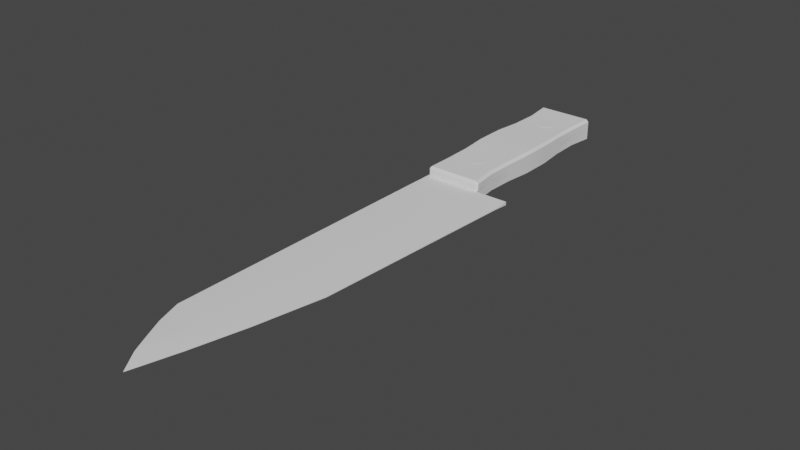 # Source: Knife_2.blend  (saved by Blender 3.1.7; exported with 4.5.12 LTS)
import bpy
from mathutils import Matrix  # noqa: F401  (used for matrix-valued properties, if any)

bpy.ops.wm.read_factory_settings(use_empty=True)
scene = bpy.context.scene
scene.name = 'Scene'

# ---- collections
col_collection = bpy.data.collections.new('Collection'); scene.collection.children.link(col_collection)

# ---- node groups
ng_auto_smooth = bpy.data.node_groups.new('Auto Smooth', 'GeometryNodeTree')
_s = ng_auto_smooth.interface.new_socket(name='Geometry', in_out='OUTPUT', socket_type='NodeSocketGeometry')
_s = ng_auto_smooth.interface.new_socket(name='Geometry', in_out='INPUT', socket_type='NodeSocketGeometry')
_s = ng_auto_smooth.interface.new_socket(name='Angle', in_out='INPUT', socket_type='NodeSocketFloat')
_s.subtype = 'ANGLE'
_s.min_value = 0.0
_s.max_value = 3.142
ng_auto_smooth.is_modifier = True
_N = ng_auto_smooth.nodes; _L = ng_auto_smooth.links
n0 = _N.new('NodeGroupOutput'); n0.name = 'Group Output'; n0.location = (480, -100)
n1 = _N.new('NodeGroupInput'); n1.name = 'Group Input'; n1.location = (-420, -300)
n2 = _N.new('NodeGroupInput'); n2.name = 'Group Input.001'; n2.location = (-60, -100)
n3 = _N.new('GeometryNodeSetShadeSmooth'); n3.name = 'Set Shade Smooth'; n3.location = (120, -100)
n3.domain = 'EDGE'
n4 = _N.new('GeometryNodeSetShadeSmooth'); n4.name = 'Set Shade Smooth.001'; n4.location = (300, -100)
n5 = _N.new('GeometryNodeInputMeshEdgeAngle'); n5.name = 'Edge Angle'; n5.location = (-420, -220)
n6 = _N.new('GeometryNodeInputEdgeSmooth'); n6.name = 'Is Edge Smooth'; n6.location = (-60, -160)
n7 = _N.new('GeometryNodeInputShadeSmooth'); n7.name = 'Is Face Smooth'; n7.location = (-240, -340)
n8 = _N.new('FunctionNodeBooleanMath'); n8.name = 'Boolean Math'; n8.location = (-60, -220)
n9 = _N.new('FunctionNodeCompare'); n9.name = 'Compare'; n9.location = (-240, -180)
n9.operation = 'LESS_EQUAL'
_L.new(n5.outputs[0], n9.inputs[0])
_L.new(n4.outputs[0], n0.inputs[0])
_L.new(n1.outputs[1], n9.inputs[1])
_L.new(n9.outputs[0], n8.inputs[0])
_L.new(n7.outputs[0], n8.inputs[1])
_L.new(n2.outputs[0], n3.inputs[0])
_L.new(n6.outputs[0], n3.inputs[1])
_L.new(n3.outputs[0], n4.inputs[0])
_L.new(n8.outputs[0], n3.inputs[2])
n0.is_active_output = True

# ---- world
world_world = bpy.data.worlds.new('World'); scene.world = world_world
world_world.use_nodes = True; world_world.node_tree.nodes.clear()
_N = world_world.node_tree.nodes; _L = world_world.node_tree.links
n0 = _N.new('ShaderNodeOutputWorld'); n0.name = 'World Output'; n0.location = (300, 300)
n1 = _N.new('ShaderNodeBackground'); n1.name = 'Background'; n1.location = (10, 300)
n1.inputs[0].default_value = (0.05088, 0.05088, 0.05088, 1.0)
_L.new(n1.outputs[0], n0.inputs[0])
n0.is_active_output = True
world_world.color = (0.05088, 0.05088, 0.05088)
world_world.use_sun_shadow = False
world_world.sun_shadow_jitter_overblur = 0.0

# ---- meshes
me_knife = bpy.data.meshes.new('Knife')
me_knife.from_pydata([(-0.035, -0.001, -0.16), (-0.035, 0.001, -0.16), (-0.01143, -6.845e-05, 0.1907), (-0.01143, 6.846e-05, 0.1907), (-0.002983, -0.001, -0.16), (-0.002983, 0.001, -0.16), (-0.035, -0.001, 0.1418), (-0.035, 0.001, 0.1418), (0.01171, -0.0002219, 0.09281), (0.01881, -0.001, -0.04081), (-0.0009589, -0.001, -0.04081), (-0.0009589, 0.001, -0.04081), (0.01881, 0.001, -0.04081), (0.01171, 0.0002219, 0.09281), (-0.02346, -0.001, 0.1699), (-0.003986, 0.0001353, 0.1642), (-0.02346, 0.001, 0.1699), (-0.003986, -0.0001353, 0.1642), (-0.02992, 0.001, 0.1565), (0.003775, -0.0001353, 0.1327), (-0.02992, -0.001, 0.1565), (0.003775, 0.0001353, 0.1327), (-0.003128, -0.001, 0.1035), (-0.01572, -0.001, 0.1609), (-0.0102, -0.001, 0.136), (0.002982, -0.001, -0.04081), (-0.003128, 0.001, 0.1035), (-0.01572, 0.001, 0.1609), (-0.0102, 0.001, 0.136), (0.002982, 0.001, -0.04081), (-0.019, 0.001, 0.1788), (-0.01903, -0.001, 0.1787), (-0.035, -0.001, -0.04081), (0.003444, -0.001, -0.03163), (0.003444, 0.001, -0.03163), (0.01875, -0.0002219, -0.03163), (0.01875, 0.0002219, -0.03163), (-0.035, 0.001, -0.04081), (-0.002983, -0.001, -0.05784), (-0.002679, -0.001, -0.07486), (-0.001539, -0.001, -0.09189), (-0.001539, -0.001, -0.1089), (-0.002753, -0.001, -0.1259), (-0.002983, -0.001, -0.143), (-0.002983, 0.001, -0.143), (-0.002753, 0.001, -0.1259), (-0.001539, 0.001, -0.1089), (-0.001539, 0.001, -0.09189), (-0.002679, 0.001, -0.07486), (-0.002983, 0.001, -0.05784), (-0.035, 0.001, -0.05784), (-0.0353, 0.001, -0.07486), (-0.03644, 0.001, -0.09189), (-0.03644, 0.001, -0.1089), (-0.03523, 0.001, -0.1259), (-0.035, 0.001, -0.143), (-0.035, -0.001, -0.143), (-0.03523, -0.001, -0.1259), (-0.03644, -0.001, -0.1089), (-0.03644, -0.001, -0.09189), (-0.0353, -0.001, -0.07486), (-0.035, -0.001, -0.05784), (-0.001682, -0.0009878, -0.1585), (-0.0363, 0.001012, -0.1585), (-0.001682, 0.001012, -0.1585), (-0.0363, -0.0009878, -0.1585), (-0.03349, -0.006545, -0.04232), (-0.03349, -0.005037, -0.04081), (-0.035, -0.005036, -0.04232), (-0.035, 0.005036, -0.04232), (-0.03349, 0.005037, -0.04081), (-0.03349, 0.006545, -0.04232), (-0.0363, -0.005568, -0.1585), (-0.03492, -0.00562, -0.16), (-0.03479, -0.007077, -0.1585), (-0.03479, 0.007077, -0.1585), (-0.03492, 0.00562, -0.16), (-0.0363, 0.005568, -0.1585), (-0.0009589, -0.005036, -0.0423), (-0.002272, -0.005037, -0.04081), (-0.002474, -0.006545, -0.04232), (-0.002474, 0.006545, -0.04232), (-0.002272, 0.005037, -0.04081), (-0.0009589, 0.005036, -0.0423), (-0.003194, -0.007077, -0.1585), (-0.003064, -0.00562, -0.16), (-0.001682, -0.005568, -0.1585), (-0.003194, 0.007077, -0.1585), (-0.001682, 0.005568, -0.1585), (-0.003064, 0.00562, -0.16), (-0.03349, -0.006545, -0.143), (-0.035, -0.005036, -0.143), (-0.03372, -0.006639, -0.1259), (-0.03523, -0.00513, -0.1259), (-0.03493, -0.007135, -0.1097), (-0.03644, -0.005626, -0.1097), (-0.03493, -0.007135, -0.09112), (-0.03644, -0.005626, -0.09112), (-0.03379, -0.006669, -0.07486), (-0.0353, -0.005161, -0.07486), (-0.035, -0.005036, -0.05784), (-0.03349, -0.006545, -0.05784), (-0.03349, 0.006545, -0.05784), (-0.035, 0.005036, -0.05784), (-0.03379, 0.006669, -0.07486), (-0.0353, 0.005161, -0.07486), (-0.03493, 0.007135, -0.09112), (-0.03644, 0.005626, -0.09112), (-0.03493, 0.007135, -0.1097), (-0.03644, 0.005626, -0.1097), (-0.03372, 0.006639, -0.1259), (-0.03523, 0.00513, -0.1259), (-0.035, 0.005036, -0.143), (-0.03349, 0.006545, -0.143), (-0.004495, -0.006545, -0.05784), (-0.002983, -0.005036, -0.05784), (-0.004191, -0.006669, -0.07486), (-0.002679, -0.005161, -0.07486), (-0.003051, -0.007135, -0.09112), (-0.001539, -0.005626, -0.09112), (-0.003051, -0.007135, -0.1097), (-0.001539, -0.005626, -0.1097), (-0.004264, -0.006639, -0.1259), (-0.002753, -0.00513, -0.1259), (-0.002983, -0.005036, -0.143), (-0.004494, -0.006545, -0.143), (-0.004494, 0.006545, -0.143), (-0.002983, 0.005036, -0.143), (-0.004264, 0.006639, -0.1259), (-0.002753, 0.00513, -0.1259), (-0.003051, 0.007135, -0.1097), (-0.001539, 0.005626, -0.1097), (-0.003051, 0.007135, -0.09112), (-0.001539, 0.005626, -0.09112), (-0.004191, 0.006669, -0.07486), (-0.002679, 0.005161, -0.07486), (-0.002983, 0.005036, -0.05784), (-0.004495, 0.006545, -0.05784), (-0.03349, -0.0008626, -0.04081), (-0.03349, 0.0008626, -0.04081), (-0.035, 0.0008625, -0.04232), (-0.035, -0.0008625, -0.04232), (-0.03492, 0.001, -0.16), (-0.03492, -0.001, -0.16), (-0.0363, -0.0009878, -0.1585), (-0.0363, 0.0009878, -0.1585), (-0.001682, 0.0009878, -0.1585), (-0.001682, -0.0009878, -0.1585), (-0.003064, -0.001, -0.16), (-0.003064, 0.001, -0.16), (-0.002272, 0.0008626, -0.04081), (-0.002272, -0.0008626, -0.04081), (-0.0009589, -0.0008625, -0.0423), (-0.0009589, 0.0008625, -0.0423), (-0.035, 0.0008625, -0.05784), (-0.035, -0.0008625, -0.05784), (-0.035, -0.0008625, -0.143), (-0.035, 0.0008625, -0.143), (-0.002983, -0.0008625, -0.05784), (-0.002983, 0.0008625, -0.05784), (-0.002983, 0.0008625, -0.143), (-0.002983, -0.0008625, -0.143), (-0.03523, -0.0008846, -0.1259), (-0.03523, 0.0008846, -0.1259), (-0.03644, -0.001002, -0.1097), (-0.03644, 0.001002, -0.1097), (-0.03644, -0.001002, -0.09112), (-0.03644, 0.001002, -0.09112), (-0.0353, -0.0008918, -0.07486), (-0.0353, 0.0008918, -0.07486), (-0.002679, -0.0008918, -0.07486), (-0.002679, 0.0008918, -0.07486), (-0.001539, -0.001002, -0.09112), (-0.001539, 0.001002, -0.09112), (-0.001539, -0.001002, -0.1097), (-0.001539, 0.001002, -0.1097), (-0.002753, -0.0008846, -0.1259), (-0.002753, 0.0008846, -0.1259), (-0.02349, 0.006585, -0.1358), (-0.02282, 0.006599, -0.1333), (-0.02282, 0.006571, -0.1383), (-0.01849, 0.006557, -0.1408), (-0.02099, 0.006561, -0.1401), (-0.01416, 0.006571, -0.1383), (-0.01599, 0.006561, -0.1401), (-0.02099, 0.006609, -0.1314), (-0.01849, 0.006612, -0.1308), (-0.01416, 0.006599, -0.1333), (-0.01349, 0.006585, -0.1358), (-0.01599, 0.006609, -0.1314), (-0.02349, 0.006598, -0.06505), (-0.02282, 0.006616, -0.06755), (-0.02099, 0.006629, -0.06938), (-0.01599, 0.006629, -0.06938), (-0.01849, 0.006634, -0.07005), (-0.02282, 0.006579, -0.06255), (-0.01849, 0.006561, -0.06005), (-0.02099, 0.006566, -0.06072), (-0.01349, 0.006598, -0.06505), (-0.01416, 0.006579, -0.06255), (-0.01416, 0.006616, -0.06755), (-0.01599, 0.006566, -0.06072), (-0.02099, -0.006629, -0.06938), (-0.01849, -0.006634, -0.07005), (-0.01416, -0.006616, -0.06755), (-0.01349, -0.006598, -0.06505), (-0.01599, -0.006629, -0.06938), (-0.02349, -0.006598, -0.06505), (-0.02282, -0.006579, -0.06255), (-0.02282, -0.006616, -0.06755), (-0.01849, -0.006561, -0.06005), (-0.02099, -0.006566, -0.06072), (-0.01416, -0.006579, -0.06255), (-0.01599, -0.006566, -0.06072), (-0.02282, -0.006571, -0.1383), (-0.01849, -0.006557, -0.1408), (-0.02099, -0.006561, -0.1401), (-0.01349, -0.006585, -0.1358), (-0.01416, -0.006599, -0.1333), (-0.01416, -0.006571, -0.1383), (-0.01599, -0.006561, -0.1401), (-0.02349, -0.006585, -0.1358), (-0.02282, -0.006599, -0.1333), (-0.02099, -0.006609, -0.1314), (-0.01599, -0.006609, -0.1314), (-0.01849, -0.006612, -0.1308), (-0.01849, -0.006698, -0.07005), (-0.01849, 0.006684, -0.07005), (-0.01599, -0.006698, -0.06938), (-0.01599, 0.006684, -0.06938), (-0.01416, -0.006698, -0.06755), (-0.01416, 0.006684, -0.06755), (-0.01349, -0.006698, -0.06505), (-0.01349, 0.006684, -0.06505), (-0.01416, -0.006698, -0.06255), (-0.01416, 0.006684, -0.06255), (-0.01599, -0.006698, -0.06072), (-0.01599, 0.006684, -0.06072), (-0.01849, -0.006698, -0.06005), (-0.01849, 0.006684, -0.06005), (-0.02099, -0.006698, -0.06072), (-0.02099, 0.006684, -0.06072), (-0.02282, -0.006698, -0.06255), (-0.02282, 0.006684, -0.06255), (-0.02349, -0.006698, -0.06505), (-0.02349, 0.006684, -0.06505), (-0.02282, -0.006698, -0.06755), (-0.02282, 0.006684, -0.06755), (-0.02099, -0.006698, -0.06938), (-0.02099, 0.006684, -0.06938), (-0.01849, -0.006699, -0.1408), (-0.01849, 0.006684, -0.1408), (-0.01599, -0.006699, -0.1401), (-0.01599, 0.006684, -0.1401), (-0.01416, -0.006699, -0.1383), (-0.01416, 0.006684, -0.1383), (-0.01349, -0.006699, -0.1358), (-0.01349, 0.006684, -0.1358), (-0.01416, -0.006699, -0.1333), (-0.01416, 0.006684, -0.1333), (-0.01599, -0.006699, -0.1314), (-0.01599, 0.006684, -0.1314), (-0.01849, -0.006699, -0.1308), (-0.01849, 0.006684, -0.1308), (-0.02099, -0.006699, -0.1314), (-0.02099, 0.006684, -0.1314), (-0.02282, -0.006699, -0.1333), (-0.02282, 0.006684, -0.1333), (-0.02349, -0.006699, -0.1358), (-0.02349, 0.006684, -0.1358), (-0.02282, -0.006699, -0.1383), (-0.02282, 0.006684, -0.1383), (-0.02099, -0.006699, -0.1401), (-0.02099, 0.006684, -0.1401)], [], [(65, 63, 1, 0), (0, 1, 5, 4), (17, 15, 3, 2), (14, 23, 31), (15, 27, 30, 3), (49, 50, 37, 11), (11, 37, 29, 12), (34, 37, 7, 26), (61, 38, 10, 32), (32, 10, 9, 25), (33, 35, 8, 22), (38, 49, 11, 10), (10, 11, 12, 9), (35, 36, 13, 8), (20, 18, 7, 6), (2, 3, 30, 31), (28, 18, 16, 27), (24, 19, 17, 23), (19, 21, 15, 17), (8, 13, 21, 19), (22, 8, 19, 24), (26, 7, 18, 28), (14, 16, 18, 20), (6, 22, 24, 20), (20, 24, 23, 14), (32, 33, 22, 6), (13, 26, 28, 21), (21, 28, 27, 15), (36, 34, 26, 13), (30, 27, 16), (31, 23, 17, 2), (31, 30, 16, 14), (12, 29, 34, 36), (32, 25, 33), (6, 7, 37, 32), (9, 12, 36, 35), (25, 9, 35, 33), (29, 37, 34), (62, 64, 44, 43), (43, 44, 45, 42), (42, 45, 46, 41), (41, 46, 47, 40), (40, 47, 48, 39), (39, 48, 49, 38), (65, 62, 43, 56), (56, 43, 42, 57), (57, 42, 41, 58), (58, 41, 40, 59), (59, 40, 39, 60), (60, 39, 38, 61), (64, 63, 55, 44), (44, 55, 54, 45), (45, 54, 53, 46), (46, 53, 52, 47), (47, 52, 51, 48), (48, 51, 50, 49), (32, 37, 50, 61), (61, 50, 51, 60), (60, 51, 52, 59), (59, 52, 53, 58), (58, 53, 54, 57), (57, 54, 55, 56), (5, 1, 63, 64), (0, 4, 62, 65), (4, 5, 64, 62), (56, 55, 63, 65), (87, 75, 113, 126), (74, 84, 125, 90), (146, 88, 127, 160), (101, 114, 80, 66), (137, 102, 71, 81), (142, 76, 89, 149), (159, 136, 83, 153), (171, 135, 136, 159), (180, 113, 110, 128, 126, 183, 188, 187, 189, 186, 185, 179, 178), (183, 126, 113, 180, 182, 181, 184), (128, 110, 108, 130), (130, 108, 106, 132), (132, 106, 104, 134), (157, 112, 77, 145), (165, 109, 111, 163), (167, 107, 109, 165), (169, 105, 107, 167), (154, 103, 105, 169), (195, 102, 137, 199, 201, 196, 197), (137, 134, 104, 102, 195, 190, 191, 192, 194, 193, 200, 198, 199), (163, 111, 112, 157), (160, 127, 129, 177), (177, 129, 131, 175), (175, 131, 133, 173), (173, 133, 135, 171), (150, 82, 70, 139), (208, 101, 98, 116, 114, 212, 205, 204, 206, 203, 202, 209, 207), (114, 101, 208, 211, 210, 213, 212), (96, 118, 116, 98), (94, 120, 118, 96), (92, 122, 120, 94), (219, 125, 122, 92, 90, 214, 221, 222, 223, 225, 224, 218, 217), (214, 90, 125, 219, 220, 215, 216), (66, 67, 68), (69, 70, 71), (72, 73, 74), (75, 76, 77), (78, 79, 80), (81, 82, 83), (84, 85, 86), (87, 88, 89), (101, 66, 68, 100), (139, 70, 69, 140), (113, 75, 77, 112), (143, 73, 72, 144), (84, 74, 73, 85), (75, 87, 89, 76), (147, 86, 85, 148), (125, 84, 86, 124), (137, 81, 83, 136), (151, 79, 78, 152), (66, 80, 79, 67), (81, 71, 70, 82), (74, 90, 91, 72), (90, 92, 93, 91), (92, 94, 95, 93), (94, 96, 97, 95), (96, 98, 99, 97), (98, 101, 100, 99), (71, 102, 103, 69), (102, 104, 105, 103), (104, 106, 107, 105), (106, 108, 109, 107), (108, 110, 111, 109), (110, 113, 112, 111), (80, 114, 115, 78), (114, 116, 117, 115), (116, 118, 119, 117), (118, 120, 121, 119), (120, 122, 123, 121), (122, 125, 124, 123), (87, 126, 127, 88), (126, 128, 129, 127), (128, 130, 131, 129), (130, 132, 133, 131), (132, 134, 135, 133), (134, 137, 136, 135), (140, 69, 103, 154), (68, 141, 155, 100), (82, 150, 153, 83), (88, 146, 149, 89), (76, 142, 145, 77), (67, 138, 141, 68), (79, 151, 138, 67), (119, 172, 170, 117), (121, 174, 172, 119), (123, 176, 174, 121), (124, 161, 176, 123), (93, 162, 156, 91), (100, 155, 168, 99), (99, 168, 166, 97), (97, 166, 164, 95), (95, 164, 162, 93), (91, 156, 144, 72), (117, 170, 158, 115), (115, 158, 152, 78), (73, 143, 148, 85), (86, 147, 161, 124), (226, 227, 229, 228), (228, 229, 231, 230), (230, 231, 233, 232), (232, 233, 235, 234), (234, 235, 237, 236), (236, 237, 239, 238), (238, 239, 241, 240), (240, 241, 243, 242), (242, 243, 245, 244), (244, 245, 247, 246), (229, 227, 249, 247, 245, 243, 241, 239, 237, 235, 233, 231), (246, 247, 249, 248), (248, 249, 227, 226), (226, 228, 230, 232, 234, 236, 238, 240, 242, 244, 246, 248), (250, 251, 253, 252), (252, 253, 255, 254), (254, 255, 257, 256), (256, 257, 259, 258), (258, 259, 261, 260), (260, 261, 263, 262), (262, 263, 265, 264), (264, 265, 267, 266), (266, 267, 269, 268), (268, 269, 271, 270), (253, 251, 273, 271, 269, 267, 265, 263, 261, 259, 257, 255), (270, 271, 273, 272), (272, 273, 251, 250), (250, 252, 254, 256, 258, 260, 262, 264, 266, 268, 270, 272)])
me_knife.polygons.foreach_set('use_smooth', [True] * 192)
_uv = me_knife.uv_layers.new(name='UVКарта')
_uv.uv.foreach_set('vector', [0.6276, 0.005777, 0.6219, 0.005777, 0.6219, 0.001131, 0.6276, 0.001131, 0.3839, 0.4236, 0.3895, 0.4236, 0.3895, 0.5115, 0.3838, 0.5115, 0.6725, 0.5855, 0.6733, 0.5855, 0.6731, 0.6612, 0.6727, 0.6612, 0.1251, 0.06038, 0.1029, 0.08594, 0.1126, 0.03523, 0.2245, 0.5842, 0.2579, 0.5748, 0.2672, 0.6257, 0.2456, 0.6595, 0.6142, 0.04959, 0.5231, 0.05015, 0.5228, 0.001722, 0.6196, 0.001131, 0.5093, 0.3992, 0.5093, 0.496, 0.5093, 0.388, 0.5093, 0.343, 0.2033, 0.02723, 0.3127, 0.001137, 0.3127, 0.5204, 0.222, 0.4116, 0.1539, 0.7083, 0.06282, 0.7078, 0.05736, 0.6593, 0.1542, 0.6599, 0.1542, 0.6599, 0.05736, 0.6593, 0.001131, 0.6589, 0.04615, 0.6592, 0.045, 0.6331, 0.001446, 0.6328, 0.02365, 0.279, 0.06607, 0.2488, 0.5116, 0.6293, 0.5173, 0.6293, 0.5173, 0.6776, 0.5116, 0.6776, 0.4654, 0.3459, 0.4711, 0.3459, 0.4711, 0.4002, 0.4654, 0.4002, 0.6723, 0.02722, 0.6735, 0.02722, 0.6735, 0.3815, 0.6723, 0.3815, 0.6276, 0.8947, 0.6219, 0.8947, 0.6219, 0.8545, 0.6276, 0.8545, 0.6249, 0.9856, 0.6246, 0.9856, 0.6219, 0.9543, 0.6276, 0.9541, 0.2421, 0.504, 0.2982, 0.5624, 0.2799, 0.6005, 0.2579, 0.5748, 0.08674, 0.1566, 0.04692, 0.1657, 0.06955, 0.07628, 0.1029, 0.08594, 0.6725, 0.4954, 0.6733, 0.4954, 0.6733, 0.5855, 0.6725, 0.5855, 0.6723, 0.3815, 0.6735, 0.3815, 0.6733, 0.4954, 0.6725, 0.4954, 0.06607, 0.2488, 0.02365, 0.279, 0.04692, 0.1657, 0.08674, 0.1566, 0.222, 0.4116, 0.3127, 0.5204, 0.2982, 0.5624, 0.2421, 0.504, 0.6276, 0.9306, 0.6219, 0.9306, 0.6219, 0.8947, 0.6276, 0.8947, 0.1574, 0.1406, 0.06607, 0.2488, 0.08674, 0.1566, 0.1432, 0.09857, 0.1432, 0.09857, 0.08674, 0.1566, 0.1029, 0.08594, 0.1251, 0.06038, 0.1542, 0.6599, 0.045, 0.6331, 0.06607, 0.2488, 0.1574, 0.1406, 0.1798, 0.3812, 0.222, 0.4116, 0.2421, 0.504, 0.2024, 0.4946, 0.2024, 0.4946, 0.2421, 0.504, 0.2579, 0.5748, 0.2245, 0.5842, 0.1598, 0.02723, 0.2033, 0.02723, 0.222, 0.4116, 0.1798, 0.3812, 0.2672, 0.6257, 0.2579, 0.5748, 0.2799, 0.6005, 0.1126, 0.03523, 0.1029, 0.08594, 0.06955, 0.07628, 0.09118, 0.001131, 0.6276, 0.9541, 0.6219, 0.9543, 0.6219, 0.9306, 0.6276, 0.9306, 0.1596, 0.001131, 0.2047, 0.001133, 0.2033, 0.02723, 0.1598, 0.02723, 0.1542, 0.6599, 0.04615, 0.6592, 0.045, 0.6331, 0.6276, 0.8545, 0.6219, 0.8545, 0.6219, 0.3382, 0.6276, 0.3382, 0.6701, 0.001131, 0.6757, 0.001131, 0.6735, 0.02722, 0.6723, 0.02722, 0.04615, 0.6592, 0.001131, 0.6589, 0.001446, 0.6328, 0.045, 0.6331, 0.2047, 0.001133, 0.3127, 0.001137, 0.2033, 0.02723, 0.5116, 0.343, 0.5173, 0.343, 0.5173, 0.3872, 0.5116, 0.3872, 0.5116, 0.3872, 0.5173, 0.3872, 0.5173, 0.4356, 0.5116, 0.4356, 0.5116, 0.4356, 0.5173, 0.4356, 0.5173, 0.4839, 0.5116, 0.4839, 0.5116, 0.4839, 0.5173, 0.4839, 0.5173, 0.5323, 0.5116, 0.5323, 0.5116, 0.5323, 0.5173, 0.5323, 0.5173, 0.5808, 0.5116, 0.5808, 0.5116, 0.5808, 0.5173, 0.5808, 0.5173, 0.6293, 0.5116, 0.6293, 0.1558, 0.9946, 0.05735, 0.994, 0.06132, 0.9499, 0.1524, 0.9504, 0.1524, 0.9504, 0.06132, 0.9499, 0.06097, 0.9015, 0.1533, 0.902, 0.1533, 0.902, 0.06097, 0.9015, 0.05781, 0.853, 0.1571, 0.8536, 0.1571, 0.8536, 0.05781, 0.853, 0.05811, 0.8046, 0.1574, 0.8052, 0.1574, 0.8052, 0.05811, 0.8046, 0.06165, 0.7562, 0.1544, 0.7567, 0.1544, 0.7567, 0.06165, 0.7562, 0.06282, 0.7078, 0.1539, 0.7083, 0.6196, 0.3359, 0.5212, 0.3365, 0.5246, 0.2923, 0.6156, 0.2917, 0.6156, 0.2917, 0.5246, 0.2923, 0.5236, 0.2439, 0.616, 0.2433, 0.616, 0.2433, 0.5236, 0.2439, 0.5199, 0.1955, 0.6191, 0.1948, 0.6191, 0.1948, 0.5199, 0.1955, 0.5196, 0.147, 0.6189, 0.1464, 0.6189, 0.1464, 0.5196, 0.147, 0.5225, 0.09858, 0.6153, 0.09801, 0.6153, 0.09801, 0.5225, 0.09858, 0.5231, 0.05015, 0.6142, 0.04959, 0.6276, 0.3382, 0.6219, 0.3382, 0.6219, 0.29, 0.6276, 0.29, 0.6276, 0.29, 0.6219, 0.29, 0.6219, 0.242, 0.6276, 0.242, 0.6276, 0.242, 0.6219, 0.242, 0.6219, 0.1942, 0.6276, 0.1942, 0.6276, 0.1942, 0.6219, 0.1942, 0.6219, 0.146, 0.6276, 0.146, 0.6276, 0.146, 0.6219, 0.146, 0.6219, 0.0975, 0.6276, 0.0975, 0.6276, 0.0975, 0.6219, 0.0975, 0.6219, 0.04928, 0.6276, 0.04928, 0.6159, 0.3402, 0.5249, 0.3407, 0.5212, 0.3365, 0.6196, 0.3359, 0.1521, 0.9989, 0.06102, 0.9983, 0.05735, 0.994, 0.1558, 0.9946, 0.3838, 0.5115, 0.3895, 0.5115, 0.3895, 0.5162, 0.3839, 0.5162, 0.6276, 0.04928, 0.6219, 0.04928, 0.6219, 0.005777, 0.6276, 0.005777, 0.4107, 0.3359, 0.3208, 0.3364, 0.3242, 0.2923, 0.4067, 0.2917, 0.4231, 0.0054, 0.513, 0.005959, 0.509, 0.05008, 0.4266, 0.04957, 0.6473, 0.6709, 0.6343, 0.6709, 0.6358, 0.6267, 0.6477, 0.6267, 0.425, 0.2917, 0.5075, 0.2922, 0.513, 0.3364, 0.4248, 0.3358, 0.4052, 0.04961, 0.3227, 0.05013, 0.3224, 0.005992, 0.4107, 0.005442, 0.3518, 0.4353, 0.3387, 0.4353, 0.3387, 0.3479, 0.3518, 0.3479, 0.6477, 0.3846, 0.6358, 0.3846, 0.6358, 0.3405, 0.6477, 0.3405, 0.6476, 0.433, 0.6355, 0.433, 0.6358, 0.3846, 0.6477, 0.3846, 0.3545, 0.2787, 0.3242, 0.2923, 0.3233, 0.2438, 0.407, 0.2433, 0.4067, 0.2917, 0.3791, 0.2785, 0.381, 0.2714, 0.379, 0.2643, 0.3738, 0.2591, 0.3667, 0.2573, 0.3596, 0.2592, 0.3544, 0.2645, 0.3526, 0.2716, 0.3791, 0.2785, 0.4067, 0.2917, 0.3242, 0.2923, 0.3545, 0.2787, 0.3597, 0.2839, 0.3669, 0.2857, 0.374, 0.2838, 0.407, 0.2433, 0.3233, 0.2438, 0.3195, 0.1976, 0.4102, 0.1971, 0.4102, 0.1971, 0.3195, 0.1976, 0.3192, 0.1448, 0.4099, 0.1443, 0.4099, 0.1443, 0.3192, 0.1448, 0.3222, 0.09856, 0.4063, 0.09804, 0.6477, 0.04931, 0.6358, 0.04931, 0.6343, 0.005802, 0.6473, 0.005802, 0.6473, 0.1439, 0.6341, 0.1439, 0.6356, 0.09753, 0.6476, 0.09753, 0.6473, 0.1964, 0.6341, 0.1964, 0.6341, 0.1439, 0.6473, 0.1439, 0.6476, 0.242, 0.6355, 0.242, 0.6341, 0.1964, 0.6473, 0.1964, 0.6477, 0.2901, 0.6358, 0.2901, 0.6355, 0.242, 0.6476, 0.242, 0.3532, 0.06335, 0.3227, 0.05013, 0.4052, 0.04961, 0.3778, 0.0632, 0.3725, 0.05803, 0.3654, 0.05617, 0.3583, 0.05812, 0.4052, 0.04961, 0.4063, 0.09804, 0.3222, 0.09856, 0.3227, 0.05013, 0.3532, 0.06335, 0.3513, 0.07048, 0.3532, 0.07757, 0.3585, 0.08275, 0.3656, 0.08461, 0.3727, 0.08266, 0.3779, 0.07742, 0.3797, 0.0703, 0.3778, 0.0632, 0.6476, 0.09753, 0.6356, 0.09753, 0.6358, 0.04931, 0.6477, 0.04931, 0.6477, 0.6267, 0.6358, 0.6267, 0.6356, 0.5783, 0.6476, 0.5783, 0.6476, 0.5783, 0.6356, 0.5783, 0.6341, 0.5321, 0.6473, 0.5321, 0.6473, 0.5321, 0.6341, 0.5321, 0.6341, 0.4793, 0.6473, 0.4793, 0.6473, 0.4793, 0.6341, 0.4793, 0.6355, 0.433, 0.6476, 0.433, 0.4334, 0.436, 0.4216, 0.436, 0.4216, 0.3473, 0.4334, 0.3473, 0.4555, 0.2785, 0.425, 0.2917, 0.4245, 0.2433, 0.5087, 0.2438, 0.5075, 0.2922, 0.4801, 0.2786, 0.4821, 0.2715, 0.4802, 0.2644, 0.475, 0.2592, 0.4679, 0.2572, 0.4608, 0.2591, 0.4556, 0.2643, 0.4536, 0.2714, 0.5075, 0.2922, 0.425, 0.2917, 0.4555, 0.2785, 0.4606, 0.2837, 0.4677, 0.2857, 0.4749, 0.2838, 0.4801, 0.2786, 0.4215, 0.197, 0.5122, 0.1976, 0.5087, 0.2438, 0.4245, 0.2433, 0.4218, 0.1442, 0.5125, 0.1448, 0.5122, 0.1976, 0.4215, 0.197, 0.4256, 0.09799, 0.5094, 0.09851, 0.5125, 0.1448, 0.4218, 0.1442, 0.4815, 0.0633, 0.509, 0.05008, 0.5094, 0.09851, 0.4256, 0.09799, 0.4266, 0.04957, 0.4568, 0.06315, 0.4549, 0.07024, 0.4567, 0.07737, 0.4619, 0.0826, 0.469, 0.08455, 0.4761, 0.08269, 0.4814, 0.07752, 0.4833, 0.07042, 0.4568, 0.06315, 0.4266, 0.04957, 0.509, 0.05008, 0.4815, 0.0633, 0.4763, 0.05806, 0.4692, 0.05611, 0.4621, 0.05797, 0.3988, 0.4317, 0.4031, 0.4318, 0.4031, 0.436, 0.4216, 0.343, 0.4216, 0.3473, 0.4173, 0.3473, 0.6544, 0.3293, 0.6543, 0.3339, 0.6501, 0.3297, 0.63, 0.005354, 0.6342, 0.001131, 0.6343, 0.005802, 0.5173, 0.3365, 0.5136, 0.3407, 0.513, 0.3364, 0.4107, 0.005442, 0.4112, 0.001131, 0.415, 0.005361, 0.3149, 0.4312, 0.3191, 0.4304, 0.3192, 0.4353, 0.3345, 0.3471, 0.3388, 0.343, 0.3387, 0.3479, 0.6516, 0.04547, 0.6516, 0.00159, 0.6559, 0.001131, 0.6559, 0.04502, 0.4334, 0.3473, 0.4216, 0.3473, 0.4216, 0.343, 0.4334, 0.343, 0.3242, 0.2923, 0.3208, 0.3364, 0.3166, 0.3364, 0.32, 0.2923, 0.6674, 0.3339, 0.6543, 0.3339, 0.6544, 0.3293, 0.6674, 0.3293, 0.513, 0.005959, 0.4231, 0.0054, 0.4228, 0.001131, 0.5134, 0.001694, 0.3208, 0.3364, 0.4107, 0.3359, 0.4111, 0.3401, 0.3205, 0.3407, 0.3323, 0.4353, 0.3192, 0.4353, 0.3191, 0.4304, 0.3322, 0.4304, 0.509, 0.05008, 0.513, 0.005959, 0.5173, 0.005994, 0.5134, 0.05013, 0.4052, 0.04961, 0.4107, 0.005442, 0.415, 0.005361, 0.4095, 0.04957, 0.6635, 0.6709, 0.6516, 0.6709, 0.6516, 0.6665, 0.6635, 0.6665, 0.4248, 0.3358, 0.513, 0.3364, 0.5136, 0.3407, 0.4248, 0.3401, 0.4107, 0.005442, 0.3224, 0.005992, 0.3225, 0.001683, 0.4112, 0.001131, 0.4231, 0.0054, 0.4266, 0.04957, 0.4223, 0.04956, 0.4189, 0.005382, 0.6516, 0.2862, 0.6514, 0.238, 0.6557, 0.2375, 0.6559, 0.2858, 0.6514, 0.238, 0.65, 0.1917, 0.6542, 0.1912, 0.6557, 0.2375, 0.65, 0.1917, 0.65, 0.1392, 0.6542, 0.1387, 0.6542, 0.1912, 0.4215, 0.197, 0.4245, 0.2433, 0.4202, 0.2433, 0.4173, 0.197, 0.6513, 0.09353, 0.6516, 0.04547, 0.6559, 0.04502, 0.6556, 0.09307, 0.6315, 0.3335, 0.6315, 0.2896, 0.6358, 0.2901, 0.6358, 0.3339, 0.6315, 0.2896, 0.6312, 0.2415, 0.6355, 0.242, 0.6358, 0.2901, 0.3222, 0.09856, 0.3192, 0.1448, 0.3149, 0.1448, 0.3179, 0.09857, 0.6299, 0.1959, 0.6299, 0.1434, 0.6341, 0.1439, 0.6341, 0.1964, 0.6299, 0.1434, 0.6313, 0.09707, 0.6356, 0.09753, 0.6341, 0.1439, 0.6313, 0.09707, 0.6315, 0.04885, 0.6358, 0.04931, 0.6356, 0.09753, 0.513, 0.3364, 0.5075, 0.2922, 0.5118, 0.2923, 0.5173, 0.3365, 0.5075, 0.2922, 0.5087, 0.2438, 0.513, 0.2438, 0.5118, 0.2923, 0.5087, 0.2438, 0.5122, 0.1976, 0.5165, 0.1976, 0.513, 0.2438, 0.5122, 0.1976, 0.5125, 0.1448, 0.5169, 0.1448, 0.5165, 0.1976, 0.5125, 0.1448, 0.5094, 0.09851, 0.5137, 0.09856, 0.5169, 0.1448, 0.5094, 0.09851, 0.509, 0.05008, 0.5134, 0.05013, 0.5137, 0.09856, 0.4107, 0.3359, 0.4067, 0.2917, 0.411, 0.2917, 0.415, 0.3358, 0.4067, 0.2917, 0.407, 0.2433, 0.4114, 0.2433, 0.411, 0.2917, 0.407, 0.2433, 0.4102, 0.1971, 0.4145, 0.197, 0.4114, 0.2433, 0.4102, 0.1971, 0.4099, 0.1443, 0.4142, 0.1442, 0.4145, 0.197, 0.4099, 0.1443, 0.4063, 0.09804, 0.4107, 0.09799, 0.4142, 0.1442, 0.4063, 0.09804, 0.4052, 0.04961, 0.4095, 0.04957, 0.4107, 0.09799, 0.6477, 0.3339, 0.6358, 0.3339, 0.6358, 0.2901, 0.6477, 0.2901, 0.6559, 0.001131, 0.6678, 0.001131, 0.6678, 0.04502, 0.6559, 0.04502, 0.6358, 0.3362, 0.6477, 0.3362, 0.6477, 0.3405, 0.6358, 0.3405, 0.3388, 0.343, 0.3518, 0.343, 0.3518, 0.3479, 0.3387, 0.3479, 0.6342, 0.001131, 0.6473, 0.001131, 0.6473, 0.005802, 0.6343, 0.005802, 0.4031, 0.4318, 0.415, 0.4318, 0.415, 0.436, 0.4031, 0.436, 0.4031, 0.343, 0.415, 0.343, 0.415, 0.4318, 0.4031, 0.4318, 0.65, 0.5278, 0.6631, 0.5278, 0.6634, 0.5741, 0.6513, 0.5741, 0.65, 0.475, 0.6631, 0.475, 0.6631, 0.5278, 0.65, 0.5278, 0.6514, 0.4288, 0.6634, 0.4288, 0.6631, 0.475, 0.65, 0.475, 0.6516, 0.3804, 0.6635, 0.3804, 0.6634, 0.4288, 0.6514, 0.4288, 0.6557, 0.2375, 0.6677, 0.2375, 0.6678, 0.2858, 0.6559, 0.2858, 0.6559, 0.04502, 0.6678, 0.04502, 0.6677, 0.09307, 0.6556, 0.09307, 0.6556, 0.09307, 0.6677, 0.09307, 0.6674, 0.1387, 0.6542, 0.1387, 0.6542, 0.1387, 0.6674, 0.1387, 0.6674, 0.1912, 0.6542, 0.1912, 0.6542, 0.1912, 0.6674, 0.1912, 0.6677, 0.2375, 0.6557, 0.2375, 0.6559, 0.2858, 0.6678, 0.2858, 0.6674, 0.3293, 0.6544, 0.3293, 0.6513, 0.5741, 0.6634, 0.5741, 0.6635, 0.6225, 0.6516, 0.6225, 0.6516, 0.6225, 0.6635, 0.6225, 0.6635, 0.6665, 0.6516, 0.6665, 0.3191, 0.343, 0.3323, 0.343, 0.3322, 0.4304, 0.3191, 0.4304, 0.6501, 0.3362, 0.6631, 0.3362, 0.6635, 0.3804, 0.6516, 0.3804, 0.3678, 0.343, 0.3678, 0.381, 0.3605, 0.381, 0.3605, 0.343, 0.3605, 0.343, 0.3605, 0.381, 0.3541, 0.381, 0.3541, 0.343, 0.4552, 0.4322, 0.4552, 0.4702, 0.4482, 0.4702, 0.4482, 0.4322, 0.4482, 0.4322, 0.4482, 0.4702, 0.441, 0.4702, 0.441, 0.4322, 0.441, 0.4322, 0.441, 0.4702, 0.4357, 0.4702, 0.4357, 0.4322, 0.4575, 0.4702, 0.4575, 0.4322, 0.4646, 0.4322, 0.4646, 0.4702, 0.4646, 0.4702, 0.4646, 0.4322, 0.4717, 0.4322, 0.4717, 0.4702, 0.4717, 0.4702, 0.4717, 0.4322, 0.4769, 0.4322, 0.4769, 0.4702, 0.3762, 0.4213, 0.3762, 0.3833, 0.3831, 0.3833, 0.3831, 0.4213, 0.3831, 0.4213, 0.3831, 0.3833, 0.3904, 0.3833, 0.3904, 0.4213, 0.4531, 0.3704, 0.4457, 0.3704, 0.4394, 0.3668, 0.4357, 0.3604, 0.4357, 0.353, 0.4394, 0.3466, 0.4457, 0.343, 0.4531, 0.343, 0.4595, 0.3466, 0.4632, 0.353, 0.4632, 0.3604, 0.4595, 0.3668, 0.3904, 0.4213, 0.3904, 0.3833, 0.3961, 0.3833, 0.3961, 0.4213, 0.3742, 0.343, 0.3742, 0.381, 0.3678, 0.381, 0.3678, 0.343, 0.4531, 0.4299, 0.4457, 0.4299, 0.4394, 0.4262, 0.4357, 0.4198, 0.4357, 0.4125, 0.4394, 0.4061, 0.4457, 0.4024, 0.4531, 0.4024, 0.4595, 0.4061, 0.4632, 0.4125, 0.4632, 0.4198, 0.4595, 0.4262, 0.3902, 0.343, 0.3902, 0.381, 0.3829, 0.381, 0.3829, 0.343, 0.3829, 0.343, 0.3829, 0.381, 0.3765, 0.381, 0.3765, 0.343, 0.3345, 0.4376, 0.3345, 0.4756, 0.3274, 0.4756, 0.3274, 0.4376, 0.3274, 0.4376, 0.3274, 0.4756, 0.3203, 0.4756, 0.3203, 0.4376, 0.3203, 0.4376, 0.3203, 0.4756, 0.3149, 0.4756, 0.3149, 0.4376, 0.3988, 0.4764, 0.3988, 0.4383, 0.406, 0.4383, 0.406, 0.4764, 0.406, 0.4764, 0.406, 0.4383, 0.4131, 0.4383, 0.4131, 0.4764, 0.4131, 0.4764, 0.4131, 0.4383, 0.4183, 0.4383, 0.4183, 0.4764, 0.3541, 0.4213, 0.3541, 0.3833, 0.361, 0.3833, 0.361, 0.4213, 0.361, 0.4213, 0.361, 0.3833, 0.3682, 0.3833, 0.3682, 0.4213, 0.3715, 0.4511, 0.3642, 0.4511, 0.3578, 0.4474, 0.3541, 0.441, 0.3541, 0.4337, 0.3578, 0.4273, 0.3642, 0.4236, 0.3715, 0.4236, 0.3779, 0.4273, 0.3816, 0.4337, 0.3816, 0.441, 0.3779, 0.4474, 0.3682, 0.4213, 0.3682, 0.3833, 0.374, 0.3833, 0.374, 0.4213, 0.3966, 0.343, 0.3966, 0.381, 0.3902, 0.381, 0.3902, 0.343, 0.4531, 0.4002, 0.4457, 0.4002, 0.4394, 0.3965, 0.4357, 0.3901, 0.4357, 0.3828, 0.4394, 0.3764, 0.4457, 0.3727, 0.4531, 0.3727, 0.4595, 0.3764, 0.4632, 0.3828, 0.4632, 0.3901, 0.4595, 0.3965])
me_knife.use_remesh_fix_poles = True
me_knife.use_remesh_preserve_attributes = False
me_knife.update()

# ---- objects
ob_knife = bpy.data.objects.new('Knife', me_knife)

# ---- transforms, parenting, visibility, modifiers, constraints
ob_knife.location = (0.0, 0.0, 0.0)
ob_knife.rotation_euler = (1.571, -0.0, 0.0)
_m = ob_knife.modifiers.new('Auto Smooth', 'NODES')
_m.node_group = ng_auto_smooth
_gi = [s.identifier for s in ng_auto_smooth.interface.items_tree if s.item_type == 'SOCKET' and s.in_out == 'INPUT']
_m[_gi[1]] = 0.5236  # Angle

# ---- collection membership
col_collection.objects.link(ob_knife)

# ---- scene / render settings (as saved in the file)
scene.frame_start = 1; scene.frame_end = 250; scene.frame_set(16)
scene.render.engine = 'BLENDER_EEVEE_NEXT'
scene.cycles.sampling_pattern = 'TABULATED_SOBOL'
scene.cycles.use_light_tree = False
scene.view_settings.view_transform = 'Filmic'
bpy.context.view_layer.update()

# ---- added for rendering (the .blend has no active camera and no usable light): camera, sun
cam_auto = bpy.data.cameras.new('AutoCamera')
cam_auto.lens = 50.0
cam_auto.sensor_width = 36.0
cam_auto.clip_end = 1000.0
ob_auto_camera = bpy.data.objects.new('AutoCamera', cam_auto)
scene.collection.objects.link(ob_auto_camera)
ob_auto_camera.location = (0.319902, -0.409796, 0.262974)
ob_auto_camera.rotation_euler = (1.09748, -7.21219e-08, 0.694738)
scene.camera = ob_auto_camera
light_auto_sun = bpy.data.lights.new('AutoSun', 'SUN')
light_auto_sun.energy = 3.0
light_auto_sun.angle = 0.0523599
ob_auto_sun = bpy.data.objects.new('AutoSun', light_auto_sun)
scene.collection.objects.link(ob_auto_sun)
ob_auto_sun.rotation_euler = (0.872665, 0.174533, 0.523599)
bpy.context.view_layer.update()

